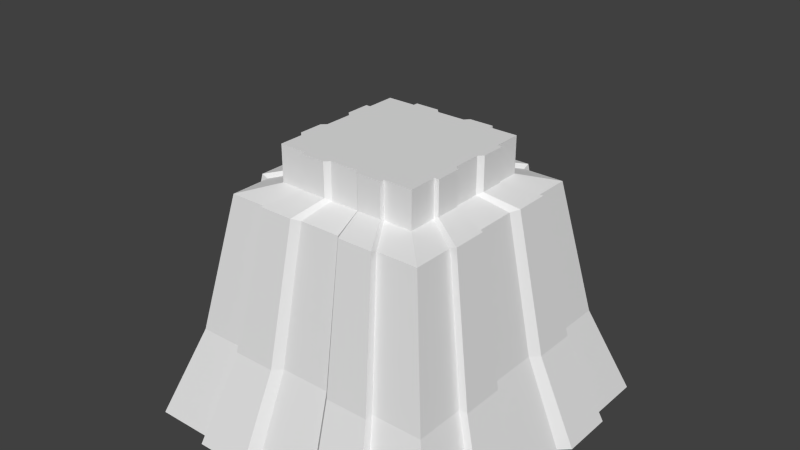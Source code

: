 # Source: guntower.blend  (saved by Blender 2.68.0; exported with 4.5.12 LTS)
import bpy
from mathutils import Matrix  # noqa: F401  (used for matrix-valued properties, if any)

bpy.ops.wm.read_factory_settings(use_empty=True)
scene = bpy.context.scene
scene.name = 'Scene'

# ---- collections
col_collection_1 = bpy.data.collections.new('Collection 1'); scene.collection.children.link(col_collection_1)

# ---- materials (node trees are filled in below, after node groups)
mat_material_005 = bpy.data.materials.new('Material.005')
mat_material_005.alpha_threshold = 0.0
mat_material_005.use_transparent_shadow = False
mat_material_005.roughness = 0.5
mat_material_005.line_color = (0.0, 0.0, 0.0, 1.0)
mat_material_003 = bpy.data.materials.new('Material.003')
mat_material_003.alpha_threshold = 0.0
mat_material_003.use_transparent_shadow = False
mat_material_003.diffuse_color = (0.2019, 0.2019, 0.2019, 1.0)
mat_material_003.roughness = 0.5
mat_material_003.specular_intensity = 0.2486
mat_material_003.line_color = (0.0, 0.0, 0.0, 1.0)
mat_material_004 = bpy.data.materials.new('Material.004')
mat_material_004.alpha_threshold = 0.0
mat_material_004.use_transparent_shadow = False
mat_material_004.diffuse_color = (0.0291, 0.0291, 0.0291, 1.0)
mat_material_004.roughness = 0.5
mat_material_004.specular_intensity = 0.2486
mat_material_004.line_color = (0.0, 0.0, 0.0, 1.0)
mat_material_002 = bpy.data.materials.new('Material.002')
mat_material_002.alpha_threshold = 0.0
mat_material_002.use_transparent_shadow = False
mat_material_002.roughness = 0.5
mat_material_002.line_color = (0.0, 0.0, 0.0, 1.0)
mat_material = bpy.data.materials.new('Material')
mat_material.alpha_threshold = 0.0
mat_material.use_transparent_shadow = False
mat_material.roughness = 0.5
mat_material.line_color = (0.0, 0.0, 0.0, 1.0)

# ---- material node trees

# ---- world
world_world = bpy.data.worlds.new('World'); scene.world = world_world
world_world.color = (0.05088, 0.05088, 0.05088)
world_world.use_sun_shadow = False
world_world.sun_shadow_jitter_overblur = 0.0
world_world.cycles.sampling_method = 'MANUAL'
world_world.cycles.sample_map_resolution = 256

# ---- meshes
me_cylinder_003 = bpy.data.meshes.new('Cylinder.003')
me_cylinder_003.from_pydata([(0.03852, -0.07619, -0.2679), (0.03852, 0.06512, -0.2679), (0.1772, -0.07619, -0.2045), (0.1772, 0.06512, -0.2045), (0.2596, -0.07619, -0.07618), (0.2596, 0.06512, -0.07618), (0.2596, -0.07619, 0.0763), (0.2596, 0.06512, 0.0763), (0.1771, -0.07619, 0.2046), (0.1771, 0.06512, 0.2046), (0.03839, -0.07619, 0.2679), (0.03839, 0.06512, 0.2679), (-0.1125, -0.07619, 0.2461), (-0.1125, 0.06512, 0.2461), (-0.2277, -0.07619, 0.1462), (-0.2277, 0.06512, 0.1462), (-0.2707, -0.07619, -6.878e-05), (-0.2707, 0.06512, -6.885e-05), (-0.2277, -0.07619, -0.1464), (-0.2277, 0.06512, -0.1464), (-0.1124, -0.07619, -0.2462), (-0.1124, 0.06512, -0.2462), (0.2888, -0.06663, -0.06586), (0.2888, 0.05556, -0.06586), (0.2887, -0.06663, 0.06599), (0.2887, 0.05556, 0.06599), (0.3358, -0.06663, -0.06572), (0.3358, 0.05556, -0.06572), (0.3358, -0.06663, 0.06613), (0.3358, 0.05556, 0.06613)], [], [(0, 1, 3, 2), (2, 3, 5, 4), (5, 7, 25, 23), (6, 7, 9, 8), (8, 9, 11, 10), (10, 11, 13, 12), (12, 13, 15, 14), (14, 15, 17, 16), (16, 17, 19, 18), (3, 1, 21, 19, 17, 15, 13, 11, 9, 7, 5), (20, 21, 1, 0), (18, 19, 21, 20), (0, 2, 4, 6, 8, 10, 12, 14, 16, 18, 20), (24, 22, 26, 28), (7, 6, 24, 25), (4, 5, 23, 22), (6, 4, 22, 24), (23, 25, 29, 27), (25, 24, 28, 29), (22, 23, 27, 26), (27, 29, 28, 26)])
me_cylinder_003.materials.append(mat_material_005)
me_cylinder_003.use_remesh_preserve_volume = False
me_cylinder_003.use_remesh_preserve_attributes = False
me_cylinder_003.use_mirror_vertex_groups = False
me_cylinder_003.update()
me_cylinder_000 = bpy.data.meshes.new('Cylinder.000')
me_cylinder_000.from_pydata([(0.04645, -0.2697, -0.05024), (-0.04645, -0.2697, -0.05024), (0.04645, -0.2697, 0.05), (-0.04645, -0.2697, 0.05), (-0.01539, -0.2697, -0.03803), (0.01539, -0.2697, -0.03803), (0.03513, -0.2697, -0.01672), (0.03513, -0.2697, 0.01649), (-0.03513, -0.2697, 0.01649), (-0.03513, -0.2697, -0.01672), (-0.01539, -0.2697, 0.03779), (0.01539, -0.2697, 0.03779), (-0.06097, 0.04394, 0.06582), (0.06097, 0.04394, 0.06582), (-0.06097, 0.04397, -0.06577), (0.06097, 0.04397, -0.06577), (0.04645, 0.04397, -0.05009), (-0.04645, 0.04397, -0.05009), (0.04645, 0.04394, 0.05014), (-0.04645, 0.04394, 0.05014), (-0.01539, 0.04397, -0.03788), (0.01539, 0.04397, -0.03788), (0.03513, 0.04396, -0.01658), (0.03513, 0.04395, 0.01663), (-0.03513, 0.04395, 0.01663), (-0.03513, 0.04396, -0.01658), (-0.01539, 0.04395, 0.03794), (0.01539, 0.04395, 0.03794), (0.06097, 0.1363, -0.06574), (-0.06097, 0.1363, -0.06574), (0.06097, 0.1363, 0.06584), (-0.06097, 0.1363, 0.06584), (-0.0202, 0.04397, -0.04974), (0.0202, 0.04397, -0.04974), (0.04612, 0.04396, -0.02177), (0.04612, 0.04395, 0.02183), (-0.04612, 0.04395, 0.02183), (-0.04612, 0.04396, -0.02177), (-0.0202, 0.04394, 0.04979), (0.0202, 0.04394, 0.04979), (-0.0202, 0.1363, -0.04972), (0.0202, 0.1363, -0.04972), (0.04612, 0.1363, -0.02175), (0.04612, 0.1363, 0.02185), (-0.04612, 0.1363, 0.02185), (-0.04612, 0.1363, -0.02175), (-0.0202, 0.1363, 0.04982), (0.0202, 0.1363, 0.04982), (0.0182, 0.1363, -0.01958), (0.0182, 0.1363, 0.01968), (-0.0182, 0.1363, -0.01958), (-0.0182, 0.1363, 0.01968)], [], [(4, 1, 17, 20), (3, 10, 26, 19), (2, 7, 23, 18), (9, 8, 24, 25), (0, 5, 21, 16), (8, 3, 19, 24), (7, 6, 22, 23), (6, 0, 16, 22), (11, 2, 18, 27), (19, 26, 38, 12), (27, 18, 13, 39), (25, 24, 36, 37), (17, 25, 37, 14), (24, 19, 12, 36), (18, 23, 35, 13), (23, 22, 34, 35), (16, 21, 33, 15), (22, 16, 15, 34), (1, 9, 25, 17), (10, 11, 27, 26), (5, 4, 20, 21), (38, 39, 47, 46), (32, 14, 29, 40), (12, 38, 46, 31), (39, 13, 30, 47), (37, 36, 44, 45), (14, 37, 45, 29), (36, 12, 31, 44), (13, 35, 43, 30), (35, 34, 42, 43), (20, 17, 14, 32), (26, 27, 39, 38), (21, 20, 32, 33), (51, 44, 31, 46), (43, 49, 47, 30), (49, 51, 46, 47), (28, 41, 48, 42), (42, 48, 49, 43), (41, 40, 50, 48), (48, 50, 51, 49), (40, 29, 45, 50), (50, 45, 44, 51), (33, 32, 40, 41), (34, 15, 28, 42), (15, 33, 41, 28)])
me_cylinder_000.polygons.foreach_set('material_index', [1, 1, 1, 1, 1, 1, 1, 1, 1, 1, 1, 1, 1, 1, 1, 1, 1, 1, 1, 1, 1, 1, 1, 1, 1, 1, 1, 1, 1, 1, 1, 1, 1, 1, 1, 1, 1, 1, 1, 1, 1, 1, 1, 1, 1])
me_cylinder_000.materials.append(mat_material_003)
me_cylinder_000.materials.append(mat_material_004)
me_cylinder_000.use_remesh_preserve_volume = False
me_cylinder_000.use_remesh_preserve_attributes = False
me_cylinder_000.use_mirror_vertex_groups = False
me_cylinder_000.update()
me_cylinder_002 = bpy.data.meshes.new('Cylinder.002')
me_cylinder_002.from_pydata([(0.04645, -0.2697, -0.05024), (-0.04645, -0.2697, -0.05024), (0.04645, -0.2697, 0.05), (-0.04645, -0.2697, 0.05), (-0.01539, -0.2697, -0.03803), (0.01539, -0.2697, -0.03803), (0.03513, -0.2697, -0.01672), (0.03513, -0.2697, 0.01649), (-0.03513, -0.2697, 0.01649), (-0.03513, -0.2697, -0.01672), (-0.01539, -0.2697, 0.03779), (0.01539, -0.2697, 0.03779), (-0.06097, 0.04394, 0.06582), (0.06097, 0.04394, 0.06582), (-0.06097, 0.04397, -0.06577), (0.06097, 0.04397, -0.06577), (0.04645, 0.04397, -0.05009), (-0.04645, 0.04397, -0.05009), (0.04645, 0.04394, 0.05014), (-0.04645, 0.04394, 0.05014), (-0.01539, 0.04397, -0.03788), (0.01539, 0.04397, -0.03788), (0.03513, 0.04396, -0.01658), (0.03513, 0.04395, 0.01663), (-0.03513, 0.04395, 0.01663), (-0.03513, 0.04396, -0.01658), (-0.01539, 0.04395, 0.03794), (0.01539, 0.04395, 0.03794), (0.06097, 0.1363, -0.06574), (-0.06097, 0.1363, -0.06574), (0.06097, 0.1363, 0.06584), (-0.06097, 0.1363, 0.06584), (-0.0202, 0.04397, -0.04974), (0.0202, 0.04397, -0.04974), (0.04612, 0.04396, -0.02177), (0.04612, 0.04395, 0.02183), (-0.04612, 0.04395, 0.02183), (-0.04612, 0.04396, -0.02177), (-0.0202, 0.04394, 0.04979), (0.0202, 0.04394, 0.04979), (-0.0202, 0.1363, -0.04972), (0.0202, 0.1363, -0.04972), (0.04612, 0.1363, -0.02175), (0.04612, 0.1363, 0.02185), (-0.04612, 0.1363, 0.02185), (-0.04612, 0.1363, -0.02175), (-0.0202, 0.1363, 0.04982), (0.0202, 0.1363, 0.04982), (0.0182, 0.1363, -0.01958), (0.0182, 0.1363, 0.01968), (-0.0182, 0.1363, -0.01958), (-0.0182, 0.1363, 0.01968)], [], [(4, 1, 17, 20), (3, 10, 26, 19), (2, 7, 23, 18), (9, 8, 24, 25), (0, 5, 21, 16), (8, 3, 19, 24), (7, 6, 22, 23), (6, 0, 16, 22), (11, 2, 18, 27), (19, 26, 38, 12), (27, 18, 13, 39), (25, 24, 36, 37), (17, 25, 37, 14), (24, 19, 12, 36), (18, 23, 35, 13), (23, 22, 34, 35), (16, 21, 33, 15), (22, 16, 15, 34), (1, 9, 25, 17), (10, 11, 27, 26), (5, 4, 20, 21), (38, 39, 47, 46), (32, 14, 29, 40), (12, 38, 46, 31), (39, 13, 30, 47), (37, 36, 44, 45), (14, 37, 45, 29), (36, 12, 31, 44), (13, 35, 43, 30), (35, 34, 42, 43), (20, 17, 14, 32), (26, 27, 39, 38), (21, 20, 32, 33), (51, 44, 31, 46), (43, 49, 47, 30), (49, 51, 46, 47), (28, 41, 48, 42), (42, 48, 49, 43), (41, 40, 50, 48), (48, 50, 51, 49), (40, 29, 45, 50), (50, 45, 44, 51), (33, 32, 40, 41), (34, 15, 28, 42), (15, 33, 41, 28)])
me_cylinder_002.polygons.foreach_set('material_index', [1, 1, 1, 1, 1, 1, 1, 1, 1, 1, 1, 1, 1, 1, 1, 1, 1, 1, 1, 1, 1, 1, 1, 1, 1, 1, 1, 1, 1, 1, 1, 1, 1, 1, 1, 1, 1, 1, 1, 1, 1, 1, 1, 1, 1])
me_cylinder_002.materials.append(mat_material_003)
me_cylinder_002.materials.append(mat_material_004)
me_cylinder_002.use_remesh_preserve_volume = False
me_cylinder_002.use_remesh_preserve_attributes = False
me_cylinder_002.use_mirror_vertex_groups = False
me_cylinder_002.update()
me_plane_001 = bpy.data.meshes.new('Plane.001')
me_plane_001.from_pydata([(-0.3556, 0.3556, 1.515), (0.3556, 0.3556, 1.515), (-0.3556, -0.3556, 1.515), (0.3556, -0.3556, 1.515), (-0.3216, 0.3216, 1.61), (0.3216, 0.3216, 1.61), (-0.3216, -0.3216, 1.61), (0.3216, -0.3216, 1.61), (-0.3556, 0.2134, 1.59), (-0.3556, 0.07112, 1.59), (-0.3556, -0.07112, 1.59), (-0.3556, -0.2134, 1.59), (0.3556, -0.2134, 1.59), (0.3556, -0.07112, 1.59), (0.3556, 0.07112, 1.59), (0.3556, 0.2134, 1.59), (-0.2568, 0.3216, 1.756), (0.2568, 0.3216, 1.756), (-0.2568, -0.3216, 1.756), (0.2568, -0.3216, 1.756), (-0.284, 0.2134, 1.752), (-0.284, 0.07112, 1.752), (-0.284, -0.07112, 1.752), (-0.284, -0.2134, 1.752), (0.284, -0.2134, 1.752), (0.284, -0.07112, 1.752), (0.284, 0.07112, 1.752), (0.284, 0.2134, 1.752), (-0.2134, 0.3216, 1.756), (0.2134, 0.3216, 1.756), (-0.2134, -0.3216, 1.756), (0.2134, -0.3216, 1.756), (-0.2359, 0.2134, 1.752), (-0.2359, 0.07112, 1.752), (-0.2359, -0.07112, 1.752), (-0.2359, -0.2134, 1.752), (0.2359, -0.2134, 1.752), (0.2359, -0.07112, 1.752), (0.2359, 0.07112, 1.752), (0.2359, 0.2134, 1.752), (-0.2134, 0.3216, 1.881), (0.2134, 0.3216, 1.881), (-0.2134, -0.3216, 1.881), (0.2134, -0.3216, 1.881), (-0.2359, 0.2134, 1.89), (-0.2359, 0.07112, 1.89), (-0.2359, -0.07112, 1.89), (-0.2359, -0.2134, 1.89), (0.2359, -0.2134, 1.89), (0.2359, -0.07112, 1.89), (0.2359, 0.07112, 1.89), (0.2359, 0.2134, 1.89), (-0.1279, 0.3216, 1.969), (0.1279, 0.3216, 1.969), (-0.1279, -0.3216, 1.969), (0.1279, -0.3216, 1.969), (-0.1415, 0.2134, 1.987), (-0.1415, 0.07112, 1.987), (-0.1415, -0.07112, 1.987), (-0.1415, -0.2134, 1.987), (0.1415, -0.2134, 1.987), (0.1415, -0.07112, 1.987), (0.1415, 0.07112, 1.987), (0.1415, 0.2134, 1.987)], [], [(1, 3, 2, 0), (7, 12, 24, 19), (1, 0, 4, 5), (2, 3, 7, 6), (3, 12, 7), (15, 1, 5), (9, 21, 33, 38, 26, 14), (15, 8, 9, 14), (13, 10, 11, 12), (28, 40, 41, 29), (11, 23, 35, 36, 24, 12), (13, 14, 26, 25), (4, 8, 20, 16), (11, 6, 18, 23), (15, 5, 17, 27), (37, 49, 46, 34), (9, 10, 22, 21), (22, 10, 13, 25, 37, 34), (28, 32, 44, 40), (33, 45, 50, 38), (4, 16, 28, 29, 17, 5), (35, 47, 48, 36), (21, 22, 34, 33), (31, 43, 42, 30), (20, 32, 28, 16), (25, 26, 38, 37), (18, 6, 7, 19, 31, 30), (39, 51, 44, 32), (24, 36, 31, 19), (43, 48, 60, 55), (45, 46, 58, 57), (48, 47, 59, 60), (33, 34, 46, 45), (31, 36, 48, 43), (39, 27, 17, 29), (37, 38, 50, 49), (35, 23, 18, 30), (20, 8, 15, 27, 39, 32), (35, 30, 42, 47), (39, 29, 41, 51), (60, 59, 54, 55), (53, 52, 56, 63), (62, 57, 58, 61), (41, 40, 52, 53), (49, 50, 62, 61), (42, 43, 55, 54), (44, 51, 63, 56), (47, 42, 54, 59), (50, 45, 57, 62), (51, 41, 53, 63), (46, 49, 61, 58), (40, 44, 56, 52), (12, 3, 1, 15, 14, 13), (11, 2, 6), (0, 8, 4), (8, 0, 2, 11, 10, 9)])
_uv = me_plane_001.uv_layers.new(name='UVMap')
_uv.uv.foreach_set('vector', [0.6035, 0.9395, 0.6035, 0.916, 0.625, 0.916, 0.625, 0.9395, 0.9648, 0.5449, 0.9805, 0.5176, 0.9355, 0.5039, 0.9219, 0.5332, 0.9531, 0.7969, 0.7305, 0.7969, 0.7402, 0.8281, 0.9453, 0.8281, 0.7305, 0.7969, 0.9531, 0.7969, 0.9453, 0.8281, 0.7402, 0.8281, 0.9883, 0.5605, 0.9805, 0.5176, 0.9648, 0.5449, 0.9805, 0.5176, 0.9883, 0.5605, 0.9648, 0.5449, 0.5645, 0.8125, 0.5762, 0.791, 0.582, 0.791, 0.6504, 0.791, 0.6562, 0.791, 0.668, 0.8125, 0.668, 0.834, 0.5645, 0.834, 0.5645, 0.8125, 0.668, 0.8125, 0.668, 0.834, 0.5645, 0.834, 0.5645, 0.8125, 0.668, 0.8125, 0.7734, 0.877, 0.7734, 0.9141, 0.9082, 0.9141, 0.9082, 0.877, 0.5645, 0.8125, 0.5762, 0.791, 0.582, 0.791, 0.6504, 0.791, 0.6562, 0.791, 0.668, 0.8125, 0.9609, 0.6562, 0.9609, 0.6895, 0.9219, 0.6895, 0.9219, 0.6562, 0.6582, 0.5449, 0.6426, 0.5176, 0.6875, 0.5039, 0.6992, 0.5332, 0.6426, 0.5176, 0.6582, 0.5449, 0.6992, 0.5332, 0.6875, 0.5039, 0.9805, 0.5176, 0.9648, 0.5449, 0.9219, 0.5332, 0.9355, 0.5039, 0.6504, 0.8574, 0.6504, 0.877, 0.582, 0.877, 0.582, 0.8574, 0.6797, 0.6895, 0.6797, 0.6562, 0.7188, 0.6562, 0.7188, 0.6895, 0.5762, 0.8574, 0.5645, 0.834, 0.668, 0.834, 0.6562, 0.8574, 0.6504, 0.8574, 0.582, 0.8574, 0.7109, 0.5312, 0.7012, 0.5039, 0.7363, 0.4922, 0.7422, 0.5215, 0.582, 0.791, 0.582, 0.7695, 0.6504, 0.7695, 0.6504, 0.791, 0.7402, 0.8281, 0.7598, 0.877, 0.7734, 0.877, 0.9082, 0.877, 0.9238, 0.877, 0.9453, 0.8281, 0.582, 0.791, 0.582, 0.7695, 0.6504, 0.7695, 0.6504, 0.791, 0.7188, 0.6895, 0.7188, 0.6562, 0.7285, 0.6562, 0.7285, 0.6895, 0.9082, 0.877, 0.9082, 0.9141, 0.7734, 0.9141, 0.7734, 0.877, 0.6875, 0.5039, 0.7012, 0.5039, 0.7109, 0.5312, 0.6992, 0.5332, 0.9219, 0.6562, 0.9219, 0.6895, 0.9121, 0.6895, 0.9121, 0.6562, 0.7598, 0.877, 0.7402, 0.8281, 0.9453, 0.8281, 0.9238, 0.877, 0.9082, 0.877, 0.7734, 0.877, 0.6504, 0.8574, 0.6504, 0.877, 0.582, 0.877, 0.582, 0.8574, 0.9355, 0.5039, 0.9219, 0.5039, 0.9102, 0.5312, 0.9219, 0.5332, 0.8789, 0.5195, 0.8867, 0.4922, 0.8496, 0.4863, 0.8457, 0.5156, 0.7598, 0.6895, 0.7598, 0.6562, 0.7891, 0.6562, 0.7891, 0.6895, 0.6504, 0.7695, 0.582, 0.7695, 0.5957, 0.7559, 0.6367, 0.7559, 0.7285, 0.6895, 0.7285, 0.6562, 0.7598, 0.6562, 0.7598, 0.6895, 0.9102, 0.5312, 0.9219, 0.5039, 0.8867, 0.4922, 0.8789, 0.5195, 0.9219, 0.5039, 0.9355, 0.5039, 0.9219, 0.5332, 0.9102, 0.5312, 0.9121, 0.6562, 0.9121, 0.6895, 0.8828, 0.6895, 0.8828, 0.6562, 0.7012, 0.5039, 0.6875, 0.5039, 0.6992, 0.5332, 0.7109, 0.5312, 0.5762, 0.8574, 0.5645, 0.834, 0.668, 0.834, 0.6562, 0.8574, 0.6504, 0.8574, 0.582, 0.8574, 0.7012, 0.5039, 0.7109, 0.5312, 0.7422, 0.5215, 0.7363, 0.4922, 0.9219, 0.5039, 0.9102, 0.5312, 0.8789, 0.5195, 0.8867, 0.4922, 0.8496, 0.4863, 0.7715, 0.4863, 0.7773, 0.5156, 0.8457, 0.5156, 0.8457, 0.5156, 0.7773, 0.5156, 0.7715, 0.4863, 0.8496, 0.4863, 0.8516, 0.6895, 0.7891, 0.6895, 0.7891, 0.6562, 0.8516, 0.6562, 0.9082, 0.9141, 0.7734, 0.9141, 0.8008, 0.9434, 0.8809, 0.9434, 0.8828, 0.6562, 0.8828, 0.6895, 0.8516, 0.6895, 0.8516, 0.6562, 0.7734, 0.9141, 0.9082, 0.9141, 0.8809, 0.9434, 0.8008, 0.9434, 0.582, 0.877, 0.6504, 0.877, 0.6367, 0.8906, 0.5957, 0.8906, 0.7363, 0.4922, 0.7422, 0.5215, 0.7773, 0.5156, 0.7715, 0.4863, 0.6504, 0.7695, 0.582, 0.7695, 0.5957, 0.7559, 0.6367, 0.7559, 0.8867, 0.4922, 0.8789, 0.5195, 0.8457, 0.5156, 0.8496, 0.4863, 0.582, 0.877, 0.6504, 0.877, 0.6367, 0.8906, 0.5957, 0.8906, 0.7422, 0.5215, 0.7363, 0.4922, 0.7715, 0.4863, 0.7773, 0.5156, 0.9609, 0.625, 0.9785, 0.5938, 0.9785, 0.752, 0.9609, 0.7207, 0.9609, 0.6895, 0.9609, 0.6562, 0.6426, 0.5176, 0.6348, 0.5605, 0.6582, 0.5449, 0.6348, 0.5605, 0.6426, 0.5176, 0.6582, 0.5449, 0.6797, 0.7207, 0.6621, 0.752, 0.6621, 0.5938, 0.6797, 0.625, 0.6797, 0.6562, 0.6797, 0.6895])
me_plane_001.materials.append(mat_material_002)
me_plane_001.use_remesh_preserve_volume = False
me_plane_001.use_remesh_preserve_attributes = False
me_plane_001.use_mirror_vertex_groups = False
me_plane_001.update()
me_cylinder_001 = bpy.data.meshes.new('Cylinder.001')
me_cylinder_001.from_pydata([(-0.0386, -0.07248, 0.2676), (-0.0386, 0.06884, 0.2676), (-0.1773, -0.07248, 0.2043), (-0.1773, 0.06884, 0.2043), (-0.2597, -0.07248, 0.07596), (-0.2597, 0.06884, 0.07596), (-0.2597, -0.07248, -0.07652), (-0.2597, 0.06884, -0.07652), (-0.1772, -0.07248, -0.2048), (-0.1772, 0.06884, -0.2048), (-0.03847, -0.07248, -0.2681), (-0.03847, 0.06884, -0.2681), (0.1125, -0.07248, -0.2463), (0.1125, 0.06884, -0.2463), (0.2277, -0.07248, -0.1465), (0.2277, 0.06884, -0.1465), (0.2706, -0.07248, -0.0001535), (0.2706, 0.06884, -0.0001535), (0.2276, -0.07248, 0.1461), (0.2276, 0.06884, 0.1461), (0.1123, -0.07248, 0.246), (0.1123, 0.06884, 0.246), (-0.2889, -0.06292, 0.06564), (-0.2889, 0.05927, 0.06564), (-0.2888, -0.06292, -0.06621), (-0.2888, 0.05927, -0.06621), (-0.3359, -0.06292, 0.0655), (-0.3359, 0.05927, 0.0655), (-0.3358, -0.06292, -0.06635), (-0.3358, 0.05927, -0.06635)], [], [(0, 1, 3, 2), (2, 3, 5, 4), (5, 7, 25, 23), (6, 7, 9, 8), (8, 9, 11, 10), (10, 11, 13, 12), (12, 13, 15, 14), (14, 15, 17, 16), (16, 17, 19, 18), (3, 1, 21, 19, 17, 15, 13, 11, 9, 7, 5), (20, 21, 1, 0), (18, 19, 21, 20), (0, 2, 4, 6, 8, 10, 12, 14, 16, 18, 20), (24, 22, 26, 28), (7, 6, 24, 25), (4, 5, 23, 22), (6, 4, 22, 24), (23, 25, 29, 27), (25, 24, 28, 29), (22, 23, 27, 26), (27, 29, 28, 26)])
me_cylinder_001.materials.append(mat_material_005)
me_cylinder_001.use_remesh_preserve_volume = False
me_cylinder_001.use_remesh_preserve_attributes = False
me_cylinder_001.use_mirror_vertex_groups = False
me_cylinder_001.update()
me_cube = bpy.data.meshes.new('Cube')
me_cube.from_pydata([(0.8753, 0.8753, -8.542e-12), (0.8753, -0.8753, -8.542e-12), (-0.8753, -0.8753, -8.542e-12), (-0.8753, 0.8753, -8.542e-12), (0.6992, 0.6992, 0.5), (0.6992, -0.6992, 0.5), (-0.6992, -0.6992, 0.5), (-0.6992, 0.6992, 0.5), (0.5252, -0.8753, -8.542e-12), (0.1751, -0.8753, -8.542e-12), (-0.1751, -0.8753, -8.542e-12), (-0.5252, -0.8753, -8.542e-12), (0.4195, -0.6992, 0.5), (0.1398, -0.6992, 0.5), (-0.1398, -0.6992, 0.5), (-0.4195, -0.6992, 0.5), (0.8753, 0.5252, -8.542e-12), (0.8753, 0.1751, -8.542e-12), (0.8753, -0.1751, -8.542e-12), (0.8753, -0.5252, -8.542e-12), (0.6992, 0.4195, 0.5), (0.6992, 0.1398, 0.5), (0.6992, -0.1398, 0.5), (0.6992, -0.4195, 0.5), (0.5252, 0.8753, -8.542e-12), (0.1751, 0.8753, -8.542e-12), (-0.1751, 0.8753, -8.542e-12), (-0.5252, 0.8753, -8.542e-12), (0.4195, 0.6992, 0.5), (0.1398, 0.6992, 0.5), (-0.1398, 0.6992, 0.5), (-0.4195, 0.6992, 0.5), (-0.8753, -0.5252, -8.542e-12), (-0.8753, -0.1751, -8.542e-12), (-0.8753, 0.1751, -8.542e-12), (-0.8753, 0.5252, -8.542e-12), (-0.6992, -0.4195, 0.5), (-0.6992, -0.1398, 0.5), (-0.6992, 0.1398, 0.5), (-0.6992, 0.4195, 0.5), (0.5252, -0.9312, -5.004e-09), (0.4195, -0.7438, 0.5), (0.1818, -0.7438, 0.5), (0.2276, -0.9312, -8.542e-12), (-0.2276, -0.9312, -8.542e-12), (-0.1818, -0.7438, 0.5), (-0.4195, -0.7438, 0.5), (-0.5252, -0.9312, -5.004e-09), (0.9312, 0.5252, -7.502e-09), (0.7438, 0.4195, 0.5), (0.7438, 0.1818, 0.5), (0.9312, 0.2276, -8.542e-12), (0.9312, -0.2276, -8.542e-12), (0.7438, -0.1818, 0.5), (0.7438, -0.4195, 0.5), (0.9312, -0.5252, -8.544e-12), (0.4195, 0.7438, 0.5), (0.5252, 0.9312, 1.04e-08), (0.2276, 0.9312, -8.542e-12), (0.1818, 0.7438, 0.5), (-0.1818, 0.7438, 0.5), (-0.2276, 0.9312, -8.542e-12), (-0.5252, 0.9312, 1.04e-08), (-0.4195, 0.7438, 0.5), (-0.9312, -0.5252, -8.544e-12), (-0.7438, -0.4195, 0.5), (-0.7438, -0.1818, 0.5), (-0.9312, -0.2276, -8.542e-12), (-0.9312, 0.2276, -8.542e-12), (-0.7438, 0.1818, 0.5), (-0.7438, 0.4195, 0.5), (-0.9312, 0.5252, -7.502e-09), (0.564, 0.564, 1.25), (0.564, -0.564, 1.25), (-0.564, -0.564, 1.25), (-0.564, 0.564, 1.25), (0.3384, -0.564, 1.25), (0.1128, -0.564, 1.25), (-0.1128, -0.564, 1.25), (-0.3384, -0.564, 1.25), (0.564, 0.3384, 1.25), (0.564, 0.1128, 1.25), (0.564, -0.1128, 1.25), (0.564, -0.3384, 1.25), (0.3384, 0.564, 1.25), (0.1128, 0.564, 1.25), (-0.1128, 0.564, 1.25), (-0.3384, 0.564, 1.25), (-0.564, -0.3384, 1.25), (-0.564, -0.1128, 1.25), (-0.564, 0.1128, 1.25), (-0.564, 0.3384, 1.25), (0.3384, -0.6, 1.265), (0.1466, -0.6, 1.265), (-0.1466, -0.6, 1.265), (-0.3384, -0.6, 1.265), (0.6, 0.3384, 1.265), (0.6, 0.1466, 1.265), (0.6, -0.1466, 1.265), (0.6, -0.3384, 1.265), (0.3384, 0.6, 1.265), (0.1466, 0.6, 1.265), (-0.1466, 0.6, 1.265), (-0.3384, 0.6, 1.265), (-0.6, -0.3384, 1.265), (-0.6, -0.1466, 1.265), (-0.6, 0.1466, 1.265), (-0.6, 0.3384, 1.265), (0.3948, 0.3948, 1.3), (0.3948, -0.3948, 1.3), (-0.3948, -0.3948, 1.3), (-0.3948, 0.3948, 1.3), (0.2369, -0.3948, 1.3), (0.07896, -0.3948, 1.3), (-0.07896, -0.3948, 1.3), (-0.2369, -0.3948, 1.3), (0.3948, 0.2369, 1.3), (0.3948, 0.07896, 1.3), (0.3948, -0.07896, 1.3), (0.3948, -0.2369, 1.3), (0.2369, 0.3948, 1.3), (0.07896, 0.3948, 1.3), (-0.07896, 0.3948, 1.3), (-0.2369, 0.3948, 1.3), (-0.3948, -0.2369, 1.3), (-0.3948, -0.07896, 1.3), (-0.3948, 0.07896, 1.3), (-0.3948, 0.2369, 1.3), (0.2369, -0.42, 1.315), (0.1026, -0.42, 1.315), (-0.1026, -0.42, 1.315), (-0.2369, -0.42, 1.315), (0.42, 0.2369, 1.315), (0.42, 0.1026, 1.315), (0.42, -0.1026, 1.315), (0.42, -0.2369, 1.315), (0.2369, 0.42, 1.315), (0.1026, 0.42, 1.315), (-0.1026, 0.42, 1.315), (-0.2369, 0.42, 1.315), (-0.42, -0.2369, 1.315), (-0.42, -0.1026, 1.315), (-0.42, 0.1026, 1.315), (-0.42, 0.2369, 1.315), (0.3948, 0.3948, 1.5), (0.3948, -0.3948, 1.5), (-0.3948, -0.3948, 1.5), (-0.3948, 0.3948, 1.5), (0.2369, -0.3948, 1.5), (0.07896, -0.3948, 1.5), (-0.07896, -0.3948, 1.5), (-0.2369, -0.3948, 1.5), (0.3948, 0.2369, 1.5), (0.3948, 0.07896, 1.5), (0.3948, -0.07896, 1.5), (0.3948, -0.2369, 1.5), (0.2369, 0.3948, 1.5), (0.07896, 0.3948, 1.5), (-0.07896, 0.3948, 1.5), (-0.2369, 0.3948, 1.5), (-0.3948, -0.2369, 1.5), (-0.3948, -0.07896, 1.5), (-0.3948, 0.07896, 1.5), (-0.3948, 0.2369, 1.5), (0.2369, -0.42, 1.5), (0.1026, -0.42, 1.5), (-0.1026, -0.42, 1.5), (-0.2369, -0.42, 1.5), (0.42, 0.2369, 1.5), (0.42, 0.1026, 1.5), (0.42, -0.1026, 1.5), (0.42, -0.2369, 1.5), (0.2369, 0.42, 1.5), (0.1026, 0.42, 1.5), (-0.1026, 0.42, 1.5), (-0.2369, 0.42, 1.5), (-0.42, -0.2369, 1.5), (-0.42, -0.1026, 1.5), (-0.42, 0.1026, 1.5), (-0.42, 0.2369, 1.5)], [], [(0, 16, 17, 18, 19, 1, 8, 9, 10, 11, 2, 32, 33, 34, 35, 3, 27, 26, 25, 24), (14, 13, 77, 78), (19, 23, 5, 1), (11, 15, 6, 2), (35, 39, 7, 3), (31, 27, 3, 7), (1, 5, 12, 8), (86, 102, 138, 122), (9, 13, 14, 10), (72, 84, 120, 108), (0, 4, 20, 16), (98, 82, 118, 134), (17, 21, 22, 18), (79, 95, 131, 115), (4, 0, 24, 28), (74, 79, 115, 110), (29, 25, 26, 30), (93, 92, 128, 129), (2, 6, 36, 32), (104, 88, 124, 140), (33, 37, 38, 34), (100, 136, 120, 84), (40, 41, 42, 43), (12, 41, 40, 8), (38, 37, 89, 90), (9, 43, 42, 13), (8, 40, 43, 9), (44, 45, 46, 47), (14, 45, 44, 10), (45, 14, 78, 94), (11, 47, 46, 15), (10, 44, 47, 11), (48, 49, 50, 51), (20, 49, 48, 16), (23, 54, 99, 83), (17, 51, 50, 21), (16, 48, 51, 17), (52, 53, 54, 55), (22, 53, 52, 18), (54, 53, 98, 99), (19, 55, 54, 23), (18, 52, 55, 19), (56, 57, 58, 59), (24, 57, 56, 28), (25, 58, 57, 24), (29, 59, 58, 25), (100, 56, 59, 101), (60, 61, 62, 63), (26, 61, 60, 30), (27, 62, 61, 26), (31, 63, 62, 27), (60, 63, 103, 102), (64, 65, 66, 67), (36, 65, 64, 32), (5, 23, 83, 73), (33, 67, 66, 37), (32, 64, 67, 33), (68, 69, 70, 71), (38, 69, 68, 34), (49, 20, 80, 96), (35, 71, 70, 39), (34, 68, 71, 35), (50, 49, 96, 97), (21, 50, 97, 81), (41, 12, 76, 92), (20, 4, 72, 80), (6, 15, 79, 74), (30, 60, 102, 86), (46, 45, 94, 95), (15, 46, 95, 79), (56, 100, 84, 28), (42, 41, 92, 93), (69, 38, 90, 106), (13, 42, 93, 77), (22, 21, 81, 82), (63, 31, 87, 103), (65, 36, 88, 104), (4, 28, 84, 72), (70, 69, 106, 107), (31, 7, 75, 87), (39, 70, 107, 91), (66, 65, 104, 105), (37, 66, 105, 89), (29, 30, 86, 85), (7, 39, 91, 75), (53, 22, 82, 98), (36, 6, 74, 88), (12, 5, 73, 76), (122, 138, 174, 158), (108, 120, 156, 144), (134, 118, 154, 170), (115, 131, 167, 151), (110, 115, 151, 146), (129, 128, 164, 165), (140, 124, 160, 176), (136, 172, 156, 120), (107, 106, 142, 143), (77, 93, 129, 113), (76, 73, 109, 112), (96, 80, 116, 132), (85, 86, 122, 121), (105, 104, 140, 141), (87, 75, 111, 123), (91, 107, 143, 127), (94, 78, 114, 130), (78, 77, 113, 114), (99, 98, 134, 135), (102, 103, 139, 138), (88, 74, 110, 124), (89, 105, 141, 125), (92, 76, 112, 128), (75, 91, 127, 111), (97, 96, 132, 133), (80, 72, 108, 116), (83, 99, 135, 119), (103, 87, 123, 139), (90, 89, 125, 126), (73, 83, 119, 109), (106, 90, 126, 142), (95, 94, 130, 131), (81, 97, 133, 117), (82, 81, 117, 118), (163, 179, 178, 162), (161, 177, 176, 160), (158, 174, 175, 159), (155, 171, 170, 154), (153, 169, 168, 152), (151, 167, 166, 150), (149, 165, 164, 148), (144, 156, 157, 158, 159, 147, 163, 162, 161, 160, 146, 151, 150, 149, 148, 145, 155, 154, 153, 152), (143, 142, 178, 179), (113, 129, 165, 149), (112, 109, 145, 148), (132, 116, 152, 168), (172, 136, 137, 173), (121, 122, 158, 157), (141, 140, 176, 177), (123, 111, 147, 159), (127, 143, 179, 163), (130, 114, 150, 166), (114, 113, 149, 150), (135, 134, 170, 171), (138, 139, 175, 174), (124, 110, 146, 160), (125, 141, 177, 161), (128, 112, 148, 164), (111, 127, 163, 147), (133, 132, 168, 169), (116, 108, 144, 152), (119, 135, 171, 155), (136, 100, 101, 137), (139, 123, 159, 175), (126, 125, 161, 162), (109, 119, 155, 145), (142, 126, 162, 178), (131, 130, 166, 167), (117, 133, 169, 153), (118, 117, 153, 154), (156, 172, 173, 157), (121, 157, 173, 137), (59, 29, 85, 101), (101, 85, 121, 137)])
_uv = me_cube.uv_layers.new(name='UVMap')
_uv.uv.foreach_set('vector', [0.1191, 0.8184, 0.1191, 0.8281, 0.1191, 0.8398, 0.1191, 0.8496, 0.1191, 0.8594, 0.1191, 0.8691, 0.1094, 0.8691, 0.09961, 0.8691, 0.08984, 0.8691, 0.08008, 0.8691, 0.07031, 0.8691, 0.07031, 0.8594, 0.07031, 0.8496, 0.07031, 0.8398, 0.07031, 0.8281, 0.07031, 0.8184, 0.08008, 0.8184, 0.08984, 0.8184, 0.09961, 0.8184, 0.1094, 0.8184, 0.3164, 0.2637, 0.3945, 0.2637, 0.4023, 0.5352, 0.3047, 0.5371, 0.1504, 0.03125, 0.2031, 0.2715, 0.125, 0.2676, 0.007812, 0.01562, 0.1504, 0.03125, 0.2031, 0.2715, 0.125, 0.2676, 0.007812, 0.01562, 0.1504, 0.03125, 0.2031, 0.2715, 0.125, 0.2676, 0.007812, 0.01562, 0.502, 0.2637, 0.5527, 0.03125, 0.6914, 0.01562, 0.5762, 0.2617, 0.6914, 0.01562, 0.5762, 0.2617, 0.502, 0.2637, 0.5527, 0.03125, 0.4023, 0.5352, 0.418, 0.5332, 0.3906, 0.6055, 0.377, 0.6055, 0.4219, 0.03516, 0.3945, 0.2637, 0.3164, 0.2637, 0.2852, 0.03516, 0.1406, 0.5234, 0.2363, 0.5293, 0.2402, 0.6113, 0.1914, 0.5996, 0.6914, 0.01562, 0.5762, 0.2617, 0.502, 0.2637, 0.5527, 0.03125, 0.2891, 0.5332, 0.3047, 0.5371, 0.3281, 0.6016, 0.3145, 0.5996, 0.4219, 0.03516, 0.3945, 0.2637, 0.3164, 0.2637, 0.2852, 0.03516, 0.2363, 0.5293, 0.2461, 0.5254, 0.248, 0.6094, 0.2402, 0.6113, 0.125, 0.2676, 0.007812, 0.01562, 0.1504, 0.03125, 0.2031, 0.2715, 0.1406, 0.5234, 0.2363, 0.5293, 0.2402, 0.6113, 0.1914, 0.5996, 0.3164, 0.2637, 0.2852, 0.03516, 0.4219, 0.03516, 0.3945, 0.2637, 0.418, 0.5332, 0.4629, 0.5273, 0.457, 0.6074, 0.3906, 0.6055, 0.6914, 0.01562, 0.5762, 0.2617, 0.502, 0.2637, 0.5527, 0.03125, 0.4629, 0.5273, 0.4707, 0.5312, 0.4648, 0.6094, 0.457, 0.6074, 0.4219, 0.03516, 0.3945, 0.2637, 0.3164, 0.2637, 0.2852, 0.03516, 0.2461, 0.5254, 0.248, 0.6094, 0.2402, 0.6113, 0.2363, 0.5293, 0.5391, 0.01758, 0.4922, 0.2578, 0.4102, 0.2598, 0.4473, 0.02344, 0.502, 0.2637, 0.4922, 0.2578, 0.5391, 0.01758, 0.5527, 0.03125, 0.3164, 0.2637, 0.3945, 0.2637, 0.4023, 0.5352, 0.3047, 0.5371, 0.4219, 0.03516, 0.4473, 0.02344, 0.4102, 0.2598, 0.3945, 0.2637, 0.1094, 0.8691, 0.1094, 0.8691, 0.1016, 0.8691, 0.09961, 0.8691, 0.2578, 0.02344, 0.2988, 0.2617, 0.2129, 0.2656, 0.1641, 0.01758, 0.3164, 0.2637, 0.2988, 0.2617, 0.2578, 0.02344, 0.2852, 0.03516, 0.2988, 0.2617, 0.3164, 0.2637, 0.3047, 0.5371, 0.2891, 0.5332, 0.1504, 0.03125, 0.1641, 0.01758, 0.2129, 0.2656, 0.2031, 0.2715, 0.08984, 0.8691, 0.08984, 0.8691, 0.08008, 0.8691, 0.08008, 0.8691, 0.5391, 0.01758, 0.4922, 0.2578, 0.4102, 0.2598, 0.4473, 0.02344, 0.502, 0.2637, 0.4922, 0.2578, 0.5391, 0.01758, 0.5527, 0.03125, 0.2031, 0.2715, 0.2129, 0.2656, 0.2461, 0.5254, 0.2363, 0.5293, 0.4219, 0.03516, 0.4473, 0.02344, 0.4102, 0.2598, 0.3945, 0.2637, 0.1191, 0.8281, 0.1211, 0.8281, 0.1211, 0.8379, 0.1191, 0.8398, 0.2578, 0.02344, 0.2988, 0.2617, 0.2129, 0.2656, 0.1641, 0.01758, 0.3164, 0.2637, 0.2988, 0.2617, 0.2578, 0.02344, 0.2852, 0.03516, 0.2129, 0.2656, 0.2988, 0.2617, 0.2891, 0.5332, 0.2461, 0.5254, 0.1504, 0.03125, 0.1641, 0.01758, 0.2129, 0.2656, 0.2031, 0.2715, 0.1191, 0.8496, 0.1211, 0.8496, 0.1211, 0.8594, 0.1191, 0.8594, 0.2129, 0.2656, 0.1641, 0.01758, 0.2578, 0.02344, 0.2988, 0.2617, 0.1504, 0.03125, 0.1641, 0.01758, 0.2129, 0.2656, 0.2031, 0.2715, 0.09961, 0.8184, 0.1016, 0.8184, 0.1094, 0.8184, 0.1094, 0.8184, 0.3164, 0.2637, 0.2988, 0.2617, 0.2578, 0.02344, 0.2852, 0.03516, 0.2461, 0.5254, 0.2129, 0.2656, 0.2988, 0.2617, 0.2891, 0.5332, 0.4102, 0.2598, 0.4473, 0.02344, 0.5391, 0.01758, 0.4922, 0.2578, 0.4219, 0.03516, 0.4473, 0.02344, 0.4102, 0.2598, 0.3945, 0.2637, 0.08008, 0.8184, 0.08008, 0.8184, 0.08984, 0.8184, 0.08984, 0.8184, 0.502, 0.2637, 0.4922, 0.2578, 0.5391, 0.01758, 0.5527, 0.03125, 0.4102, 0.2598, 0.4922, 0.2578, 0.4629, 0.5273, 0.418, 0.5332, 0.5391, 0.01758, 0.4922, 0.2578, 0.4102, 0.2598, 0.4473, 0.02344, 0.502, 0.2637, 0.4922, 0.2578, 0.5391, 0.01758, 0.5527, 0.03125, 0.125, 0.2676, 0.2031, 0.2715, 0.2363, 0.5293, 0.1406, 0.5234, 0.4219, 0.03516, 0.4473, 0.02344, 0.4102, 0.2598, 0.3945, 0.2637, 0.07031, 0.8594, 0.06836, 0.8594, 0.06836, 0.8496, 0.07031, 0.8496, 0.2578, 0.02344, 0.2988, 0.2617, 0.2129, 0.2656, 0.1641, 0.01758, 0.3164, 0.2637, 0.2988, 0.2617, 0.2578, 0.02344, 0.2852, 0.03516, 0.4922, 0.2578, 0.502, 0.2637, 0.4707, 0.5312, 0.4629, 0.5273, 0.1504, 0.03125, 0.1641, 0.01758, 0.2129, 0.2656, 0.2031, 0.2715, 0.07031, 0.8398, 0.06836, 0.8379, 0.06836, 0.8281, 0.07031, 0.8281, 0.4102, 0.2598, 0.4922, 0.2578, 0.4629, 0.5273, 0.418, 0.5332, 0.3945, 0.2637, 0.4102, 0.2598, 0.418, 0.5332, 0.4023, 0.5352, 0.4922, 0.2578, 0.502, 0.2637, 0.4707, 0.5312, 0.4629, 0.5273, 0.502, 0.2637, 0.5762, 0.2617, 0.5664, 0.5215, 0.4707, 0.5312, 0.125, 0.2676, 0.2031, 0.2715, 0.2363, 0.5293, 0.1406, 0.5234, 0.3945, 0.2637, 0.4102, 0.2598, 0.418, 0.5332, 0.4023, 0.5352, 0.2129, 0.2656, 0.2988, 0.2617, 0.2891, 0.5332, 0.2461, 0.5254, 0.2031, 0.2715, 0.2129, 0.2656, 0.2461, 0.5254, 0.2363, 0.5293, 0.2129, 0.2656, 0.2461, 0.5254, 0.2363, 0.5293, 0.2031, 0.2715, 0.4102, 0.2598, 0.4922, 0.2578, 0.4629, 0.5273, 0.418, 0.5332, 0.2988, 0.2617, 0.3164, 0.2637, 0.3047, 0.5371, 0.2891, 0.5332, 0.3945, 0.2637, 0.4102, 0.2598, 0.418, 0.5332, 0.4023, 0.5352, 0.3164, 0.2637, 0.3945, 0.2637, 0.4023, 0.5352, 0.3047, 0.5371, 0.4922, 0.2578, 0.502, 0.2637, 0.4707, 0.5312, 0.4629, 0.5273, 0.4922, 0.2578, 0.502, 0.2637, 0.4707, 0.5312, 0.4629, 0.5273, 0.125, 0.2676, 0.2031, 0.2715, 0.2363, 0.5293, 0.1406, 0.5234, 0.2129, 0.2656, 0.2988, 0.2617, 0.2891, 0.5332, 0.2461, 0.5254, 0.502, 0.2637, 0.5762, 0.2617, 0.5664, 0.5215, 0.4707, 0.5312, 0.2031, 0.2715, 0.2129, 0.2656, 0.2461, 0.5254, 0.2363, 0.5293, 0.4102, 0.2598, 0.4922, 0.2578, 0.4629, 0.5273, 0.418, 0.5332, 0.3945, 0.2637, 0.4102, 0.2598, 0.418, 0.5332, 0.4023, 0.5352, 0.3164, 0.2637, 0.3945, 0.2637, 0.4023, 0.5352, 0.3047, 0.5371, 0.125, 0.2676, 0.2031, 0.2715, 0.2363, 0.5293, 0.1406, 0.5234, 0.2988, 0.2617, 0.3164, 0.2637, 0.3047, 0.5371, 0.2891, 0.5332, 0.502, 0.2637, 0.5762, 0.2617, 0.5664, 0.5215, 0.4707, 0.5312, 0.502, 0.2637, 0.5762, 0.2617, 0.5664, 0.5215, 0.4707, 0.5312, 0.377, 0.6055, 0.3906, 0.6055, 0.3945, 0.6738, 0.3848, 0.6758, 0.1914, 0.5996, 0.2402, 0.6113, 0.2578, 0.6777, 0.1895, 0.6816, 0.3145, 0.5996, 0.3281, 0.6016, 0.3203, 0.6758, 0.3086, 0.6738, 0.2402, 0.6113, 0.248, 0.6094, 0.2637, 0.6758, 0.2578, 0.6777, 0.1914, 0.5996, 0.2402, 0.6113, 0.2578, 0.6777, 0.1895, 0.6816, 0.3906, 0.6055, 0.457, 0.6074, 0.4414, 0.6777, 0.3945, 0.6738, 0.457, 0.6074, 0.4648, 0.6094, 0.4492, 0.6797, 0.4414, 0.6777, 0.248, 0.6094, 0.2637, 0.6758, 0.2578, 0.6777, 0.2402, 0.6113, 0.2461, 0.5254, 0.2891, 0.5332, 0.3145, 0.5996, 0.248, 0.6094, 0.4023, 0.5352, 0.418, 0.5332, 0.3906, 0.6055, 0.377, 0.6055, 0.4707, 0.5312, 0.5664, 0.5215, 0.5156, 0.6055, 0.4648, 0.6094, 0.4629, 0.5273, 0.4707, 0.5312, 0.4648, 0.6094, 0.457, 0.6074, 0.3047, 0.5371, 0.4023, 0.5352, 0.377, 0.6055, 0.3281, 0.6016, 0.418, 0.5332, 0.4629, 0.5273, 0.457, 0.6074, 0.3906, 0.6055, 0.4707, 0.5312, 0.5664, 0.5215, 0.5156, 0.6055, 0.4648, 0.6094, 0.2363, 0.5293, 0.2461, 0.5254, 0.248, 0.6094, 0.2402, 0.6113, 0.2891, 0.5332, 0.3047, 0.5371, 0.3281, 0.6016, 0.3145, 0.5996, 0.3047, 0.5371, 0.4023, 0.5352, 0.377, 0.6055, 0.3281, 0.6016, 0.2461, 0.5254, 0.2891, 0.5332, 0.3145, 0.5996, 0.248, 0.6094, 0.418, 0.5332, 0.4629, 0.5273, 0.457, 0.6074, 0.3906, 0.6055, 0.4707, 0.5312, 0.5664, 0.5215, 0.5156, 0.6055, 0.4648, 0.6094, 0.4023, 0.5352, 0.418, 0.5332, 0.3906, 0.6055, 0.377, 0.6055, 0.4629, 0.5273, 0.4707, 0.5312, 0.4648, 0.6094, 0.457, 0.6074, 0.1406, 0.5234, 0.2363, 0.5293, 0.2402, 0.6113, 0.1914, 0.5996, 0.418, 0.5332, 0.4629, 0.5273, 0.457, 0.6074, 0.3906, 0.6055, 0.4707, 0.5312, 0.5664, 0.5215, 0.5156, 0.6055, 0.4648, 0.6094, 0.2363, 0.5293, 0.2461, 0.5254, 0.248, 0.6094, 0.2402, 0.6113, 0.4629, 0.5273, 0.4707, 0.5312, 0.4648, 0.6094, 0.457, 0.6074, 0.3047, 0.5371, 0.4023, 0.5352, 0.377, 0.6055, 0.3281, 0.6016, 0.1406, 0.5234, 0.2363, 0.5293, 0.2402, 0.6113, 0.1914, 0.5996, 0.2891, 0.5332, 0.3047, 0.5371, 0.3281, 0.6016, 0.3145, 0.5996, 0.2461, 0.5254, 0.2891, 0.5332, 0.3145, 0.5996, 0.248, 0.6094, 0.4023, 0.5352, 0.418, 0.5332, 0.3906, 0.6055, 0.377, 0.6055, 0.3047, 0.5371, 0.4023, 0.5352, 0.377, 0.6055, 0.3281, 0.6016, 0.2305, 0.9102, 0.2246, 0.9102, 0.2246, 0.8691, 0.2305, 0.8613, 0.2305, 0.8125, 0.2246, 0.8066, 0.2246, 0.7617, 0.2305, 0.7617, 0.3301, 0.9609, 0.3242, 0.9688, 0.2793, 0.9688, 0.2793, 0.9609, 0.4785, 0.7617, 0.4863, 0.7617, 0.4863, 0.8066, 0.4785, 0.8125, 0.4785, 0.8613, 0.4863, 0.8691, 0.4863, 0.9102, 0.4785, 0.9102, 0.2793, 0.7129, 0.2793, 0.707, 0.3242, 0.707, 0.3301, 0.7129, 0.3789, 0.7129, 0.3867, 0.707, 0.4277, 0.707, 0.4277, 0.7129, 0.4785, 0.9609, 0.4277, 0.9609, 0.3789, 0.9609, 0.3301, 0.9609, 0.2793, 0.9609, 0.2305, 0.9609, 0.2305, 0.9102, 0.2305, 0.8613, 0.2305, 0.8125, 0.2305, 0.7617, 0.2305, 0.7129, 0.2793, 0.7129, 0.3301, 0.7129, 0.3789, 0.7129, 0.4277, 0.7129, 0.4785, 0.7129, 0.4785, 0.7617, 0.4785, 0.8125, 0.4785, 0.8613, 0.4785, 0.9102, 0.248, 0.6094, 0.3145, 0.5996, 0.3086, 0.6738, 0.2637, 0.6758, 0.377, 0.6055, 0.3906, 0.6055, 0.3945, 0.6738, 0.3848, 0.6758, 0.4648, 0.6094, 0.5156, 0.6055, 0.5098, 0.6836, 0.4492, 0.6797, 0.457, 0.6074, 0.4648, 0.6094, 0.4492, 0.6797, 0.4414, 0.6777, 0.2637, 0.6758, 0.248, 0.6094, 0.3145, 0.5996, 0.3086, 0.6738, 0.3281, 0.6016, 0.377, 0.6055, 0.3848, 0.6758, 0.3203, 0.6758, 0.3906, 0.6055, 0.457, 0.6074, 0.4414, 0.6777, 0.3945, 0.6738, 0.4648, 0.6094, 0.5156, 0.6055, 0.5098, 0.6836, 0.4492, 0.6797, 0.2402, 0.6113, 0.248, 0.6094, 0.2637, 0.6758, 0.2578, 0.6777, 0.3145, 0.5996, 0.3281, 0.6016, 0.3203, 0.6758, 0.3086, 0.6738, 0.3281, 0.6016, 0.377, 0.6055, 0.3848, 0.6758, 0.3203, 0.6758, 0.248, 0.6094, 0.3145, 0.5996, 0.3086, 0.6738, 0.2637, 0.6758, 0.3906, 0.6055, 0.457, 0.6074, 0.4414, 0.6777, 0.3945, 0.6738, 0.4648, 0.6094, 0.5156, 0.6055, 0.5098, 0.6836, 0.4492, 0.6797, 0.377, 0.6055, 0.3906, 0.6055, 0.3945, 0.6738, 0.3848, 0.6758, 0.457, 0.6074, 0.4648, 0.6094, 0.4492, 0.6797, 0.4414, 0.6777, 0.1914, 0.5996, 0.2402, 0.6113, 0.2578, 0.6777, 0.1895, 0.6816, 0.3906, 0.6055, 0.457, 0.6074, 0.4414, 0.6777, 0.3945, 0.6738, 0.4648, 0.6094, 0.5156, 0.6055, 0.5098, 0.6836, 0.4492, 0.6797, 0.2402, 0.6113, 0.248, 0.6094, 0.2637, 0.6758, 0.2578, 0.6777, 0.248, 0.6094, 0.2461, 0.5254, 0.2891, 0.5332, 0.3145, 0.5996, 0.457, 0.6074, 0.4648, 0.6094, 0.4492, 0.6797, 0.4414, 0.6777, 0.3281, 0.6016, 0.377, 0.6055, 0.3848, 0.6758, 0.3203, 0.6758, 0.1914, 0.5996, 0.2402, 0.6113, 0.2578, 0.6777, 0.1895, 0.6816, 0.3145, 0.5996, 0.3281, 0.6016, 0.3203, 0.6758, 0.3086, 0.6738, 0.248, 0.6094, 0.3145, 0.5996, 0.3086, 0.6738, 0.2637, 0.6758, 0.377, 0.6055, 0.3906, 0.6055, 0.3945, 0.6738, 0.3848, 0.6758, 0.3281, 0.6016, 0.377, 0.6055, 0.3848, 0.6758, 0.3203, 0.6758, 0.4277, 0.9609, 0.4277, 0.9688, 0.3867, 0.9688, 0.3789, 0.9609, 0.3281, 0.6016, 0.3203, 0.6758, 0.3086, 0.6738, 0.3145, 0.5996, 0.2988, 0.2617, 0.3164, 0.2637, 0.3047, 0.5371, 0.2891, 0.5332, 0.2891, 0.5332, 0.3047, 0.5371, 0.3281, 0.6016, 0.3145, 0.5996])
me_cube.materials.append(mat_material)
me_cube.use_remesh_preserve_volume = False
me_cube.use_remesh_preserve_attributes = False
me_cube.use_mirror_vertex_groups = False
me_cube.update()
arm_armature = bpy.data.armatures.new('Armature')  # bones are not reproduced

# ---- objects
ob_armature = bpy.data.objects.new('Armature', arm_armature)
ob_rotator_l = bpy.data.objects.new('rotator_L', me_cylinder_003)
ob_barrel_r = bpy.data.objects.new('barrel_R', me_cylinder_000)
ob_barrel_l = bpy.data.objects.new('barrel_L', me_cylinder_002)
ob_turret = bpy.data.objects.new('turret', me_plane_001)
ob_rotator_r = bpy.data.objects.new('rotator_R', me_cylinder_001)
ob_base = bpy.data.objects.new('base', me_cube)

# ---- transforms, parenting, visibility, modifiers, constraints
ob_armature.location = (0.0, 0.0, 0.0)
ob_armature.lineart.crease_threshold = 0.0
ob_rotator_l.parent = ob_armature
ob_rotator_l.matrix_parent_inverse = Matrix(((1.0, 0.0, 0.0, -0.0), (0.0, 1.0, 0.0, -0.1491), (0.0, 0.0, 1.0, -1.823), (0.0, 0.0, 0.0, 1.0)))
ob_rotator_l.location = (0.0, 0.1491, 1.823)
ob_rotator_l.lineart.crease_threshold = 0.0
ob_barrel_r.parent = ob_armature
ob_barrel_r.matrix_parent_inverse = Matrix(((-7.55e-08, -1.0, 0.0, -0.143), (1.0, -7.55e-08, 0.0, -0.5879), (1.421e-14, 1.137e-13, 1.0, -1.823), (0.0, 0.0, 0.0, 1.0)))
ob_barrel_r.location = (0.5879, -0.143, 1.823)
ob_barrel_r.rotation_euler = (-6.035e-08, -4.717e-09, -1.571)
ob_barrel_r.lineart.crease_threshold = 0.0
ob_barrel_l.parent = ob_armature
ob_barrel_l.matrix_parent_inverse = Matrix(((7.55e-08, -1.0, 0.0, 0.1491), (1.0, 7.55e-08, 0.0, -0.5894), (0.0, 0.0, 1.0, -1.823), (0.0, 0.0, 0.0, 1.0)))
ob_barrel_l.location = (0.5894, 0.1491, 1.823)
ob_barrel_l.rotation_euler = (0.0, 0.0, -1.571)
ob_barrel_l.lineart.crease_threshold = 0.0
ob_turret.parent = ob_armature
ob_turret.matrix_parent_inverse = Matrix(((1.0, 0.0, 0.0, -0.0), (0.0, 1.947e-07, 1.0, -1.823), (0.0, -1.0, 1.947e-07, -3.104e-07), (0.0, 0.0, 0.0, 1.0)))
ob_turret.location = (0.0, -1.204e-07, -9.537e-07)
ob_turret.lineart.crease_threshold = 0.0
ob_rotator_r.parent = ob_armature
ob_rotator_r.matrix_parent_inverse = Matrix(((-1.0, -6.044e-14, 1.51e-07, -2.752e-07), (7.461e-14, -1.0, 8.941e-08, -0.143), (1.51e-07, 8.742e-08, 1.0, -1.823), (0.0, 0.0, 0.0, 1.0)))
ob_rotator_r.location = (2.761e-14, -0.143, 1.823)
ob_rotator_r.rotation_euler = (9.165e-08, -8.742e-08, 3.142)
ob_rotator_r.lineart.crease_threshold = 0.0
ob_base.location = (0.0, 0.0, 0.0)
ob_base.lock_rotations_4d = False
ob_base.empty_display_type = 'ARROWS'
ob_base.lineart.crease_threshold = 0.0

# ---- collection membership
col_collection_1.objects.link(ob_armature)
col_collection_1.objects.link(ob_rotator_l)
col_collection_1.objects.link(ob_barrel_r)
col_collection_1.objects.link(ob_barrel_l)
col_collection_1.objects.link(ob_turret)
col_collection_1.objects.link(ob_rotator_r)
col_collection_1.objects.link(ob_base)

# ---- scene / render settings (as saved in the file)
scene.frame_start = 1; scene.frame_end = 250; scene.frame_set(1)
scene.render.engine = 'BLENDER_EEVEE_NEXT'
scene.render.image_settings.color_mode = 'RGB'
scene.render.image_settings.compression = 90
scene.render.resolution_percentage = 50
scene.render.dither_intensity = 0.0
scene.cycles.use_denoising = False
scene.cycles.samples = 10
scene.cycles.sampling_pattern = 'TABULATED_SOBOL'
scene.cycles.light_sampling_threshold = 0.0
scene.cycles.use_adaptive_sampling = False
scene.cycles.use_light_tree = False
scene.cycles.blur_glossy = 0.0
scene.cycles.volume_bounces = 1
scene.cycles.pixel_filter_type = 'GAUSSIAN'
scene.cycles.sample_clamp_indirect = 0.0
scene.view_settings.view_transform = 'Standard'
bpy.context.view_layer.update()

# ---- added for rendering (the .blend has no active camera and no usable light): camera, sun
cam_auto = bpy.data.cameras.new('AutoCamera')
cam_auto.lens = 50.0
cam_auto.sensor_width = 36.0
cam_auto.clip_end = 1000.0
ob_auto_camera = bpy.data.objects.new('AutoCamera', cam_auto)
scene.collection.objects.link(ob_auto_camera)
ob_auto_camera.location = (3.11135, -3.73362, 3.53445)
ob_auto_camera.rotation_euler = (1.09748, -7.21219e-08, 0.694738)
scene.camera = ob_auto_camera
light_auto_sun = bpy.data.lights.new('AutoSun', 'SUN')
light_auto_sun.energy = 3.0
light_auto_sun.angle = 0.0523599
ob_auto_sun = bpy.data.objects.new('AutoSun', light_auto_sun)
scene.collection.objects.link(ob_auto_sun)
ob_auto_sun.rotation_euler = (0.872665, 0.174533, 0.523599)
bpy.context.view_layer.update()
